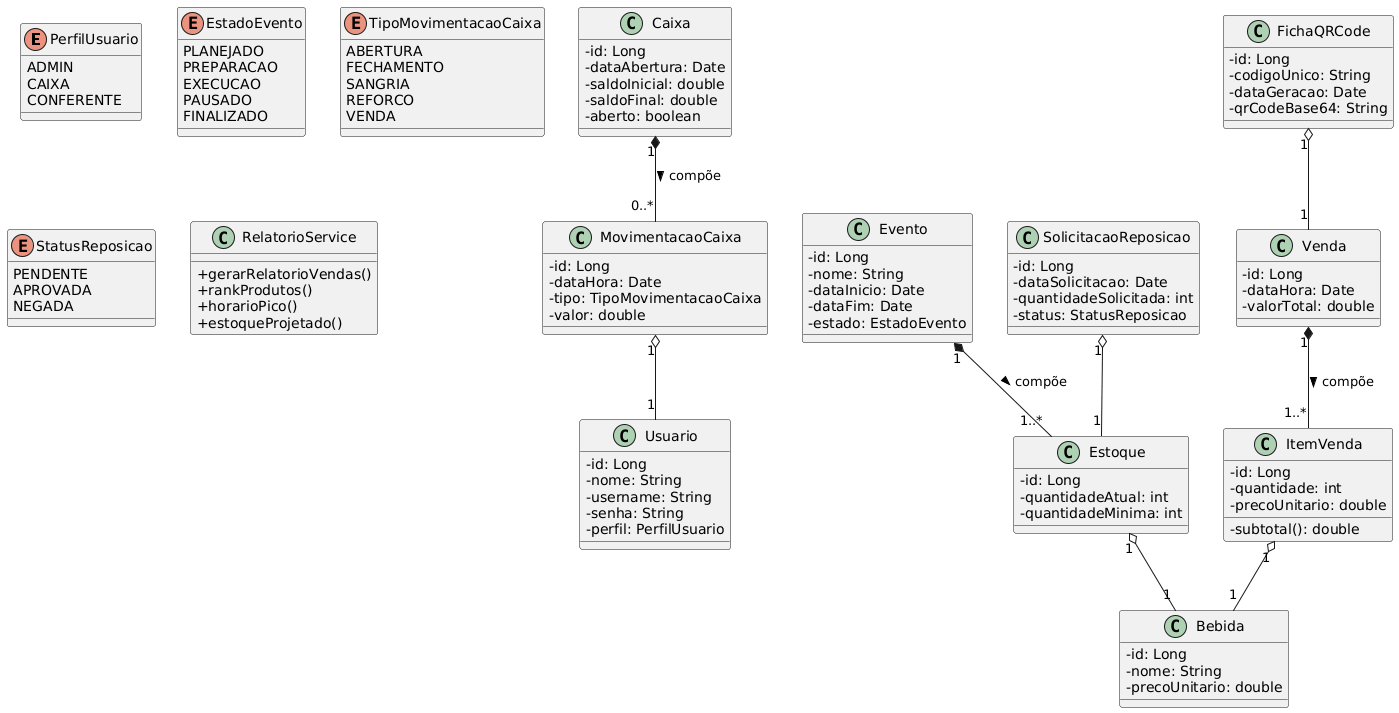

The diagram above was rendered by PlantUML. Its source (embedded in the PNG):
@startuml
skinparam classAttributeIconSize 0

'===========================
'        ENUMS
'===========================
enum PerfilUsuario {
  ADMIN
  CAIXA
  CONFERENTE
}

enum EstadoEvento {
  PLANEJADO
  PREPARACAO
  EXECUCAO
  PAUSADO
  FINALIZADO
}

enum TipoMovimentacaoCaixa {
  ABERTURA
  FECHAMENTO
  SANGRIA
  REFORCO
  VENDA
}

enum StatusReposicao {
  PENDENTE
  APROVADA
  NEGADA
}

'===========================
'      USUÁRIOS
'===========================
class Usuario {
  - id: Long
  - nome: String
  - username: String
  - senha: String
  - perfil: PerfilUsuario
}

'===========================
'        EVENTO
'===========================
class Evento {
  - id: Long
  - nome: String
  - dataInicio: Date
  - dataFim: Date
  - estado: EstadoEvento
}

Evento "1" *-- "1..*" Estoque : compõe >

'===========================
'        ESTOQUE
'===========================
class Estoque {
  - id: Long
  - quantidadeAtual: int
  - quantidadeMinima: int
}

class Bebida {
  - id: Long
  - nome: String
  - precoUnitario: double
}

Estoque "1" o-- "1" Bebida

'===========================
'  SOLICITAÇÃO DE REPOSIÇÃO
'===========================
class SolicitacaoReposicao {
  - id: Long
  - dataSolicitacao: Date
  - quantidadeSolicitada: int
  - status: StatusReposicao
}

SolicitacaoReposicao "1" o-- "1" Estoque

'===========================
'          VENDA
'===========================
class Venda {
  - id: Long
  - dataHora: Date
  - valorTotal: double
}

class ItemVenda {
  - id: Long
  - quantidade: int
  - precoUnitario: double
  - subtotal(): double
}

Venda "1" *-- "1..*" ItemVenda : compõe >
ItemVenda "1" o-- "1" Bebida

'===========================
'      FICHA / QR CODE
'===========================
class FichaQRCode {
  - id: Long
  - codigoUnico: String
  - dataGeracao: Date
  - qrCodeBase64: String
}

FichaQRCode "1" o-- "1" Venda

'===========================
'          CAIXA
'===========================
class Caixa {
  - id: Long
  - dataAbertura: Date
  - saldoInicial: double
  - saldoFinal: double
  - aberto: boolean
}

class MovimentacaoCaixa {
  - id: Long
  - dataHora: Date
  - tipo: TipoMovimentacaoCaixa
  - valor: double
}

Caixa "1" *-- "0..*" MovimentacaoCaixa : compõe >
MovimentacaoCaixa "1" o-- "1" Usuario

'===========================
'     RELATÓRIOS (LÓGICA)
'===========================
class RelatorioService {
  + gerarRelatorioVendas()
  + rankProdutos()
  + horarioPico()
  + estoqueProjetado()
}
@enduml